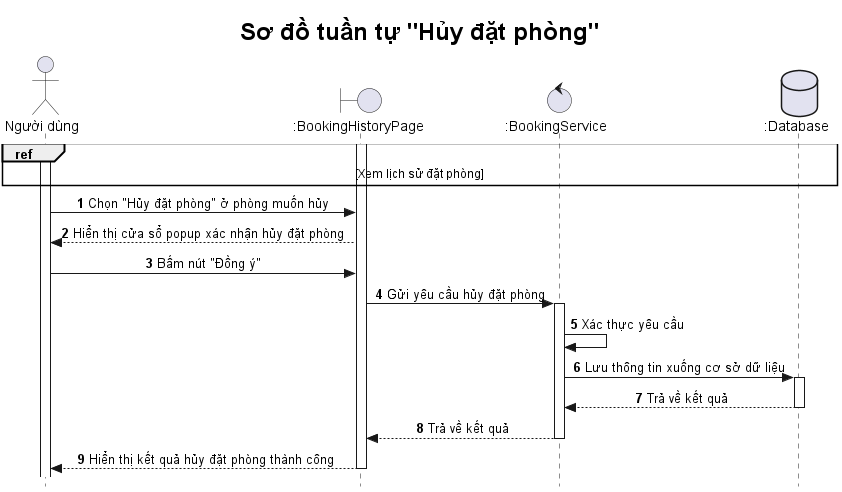

The diagram above was rendered by PlantUML. Its source (embedded in the PNG):
@startuml

title <size: 24> Sơ đồ tuần tự "Hủy đặt phòng" </size>

skinparam style strictuml
skinparam SequenceMessageAlignment center

autonumber

actor "Người dùng" as U
boundary ":BookingHistoryPage" as BHP  
control ":BookingService" as BS
database ":Database" as DB  

activate U
ref over U, DB
    [Xem lịch sử đặt phòng]
end ref
activate BHP
U -> BHP: Chọn "Hủy đặt phòng" ở phòng muốn hủy
BHP --> U: Hiển thị cửa sổ popup xác nhận hủy đặt phòng
U -> BHP: Bấm nút "Đồng ý"
BHP -> BS: Gửi yêu cầu hủy đặt phòng
activate BS
BS -> BS: Xác thực yêu cầu
BS -> DB: Lưu thông tin xuống cơ sở dữ liệu
activate DB
DB --> BS: Trả về kết quả
deactivate DB
BS --> BHP: Trả về kết quả
deactivate BS
BHP --> U: Hiển thị kết quả hủy đặt phòng thành công
deactivate BHP


@enduml